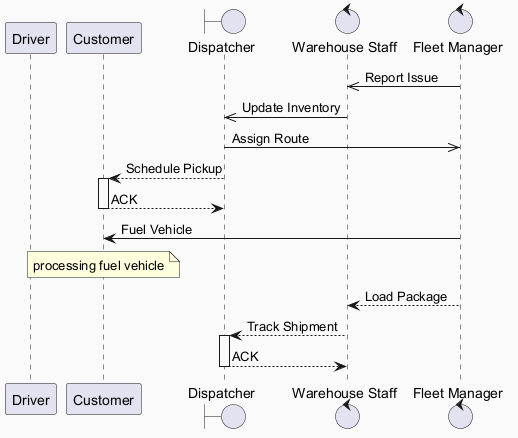

The diagram above was rendered by PlantUML. Its source (embedded in the PNG):
@startuml
skinparam backgroundColor #FAFAFA
skinparam classBackgroundColor #FFF3E0
skinparam classBorderColor #E65100
participant "Driver" as D
participant "Customer" as C
boundary "Dispatcher" as D2
control "Warehouse Staff" as WS
control "Fleet Manager" as FM
FM ->> WS : Report Issue
WS ->> D2 : Update Inventory
D2 ->> FM : Assign Route
D2 --> C : Schedule Pickup
activate C
C --> D2 : ACK
deactivate C
FM -> C : Fuel Vehicle
note over C : processing fuel vehicle
FM --> WS : Load Package
WS --> D2 : Track Shipment
activate D2
D2 --> WS : ACK
deactivate D2
@enduml